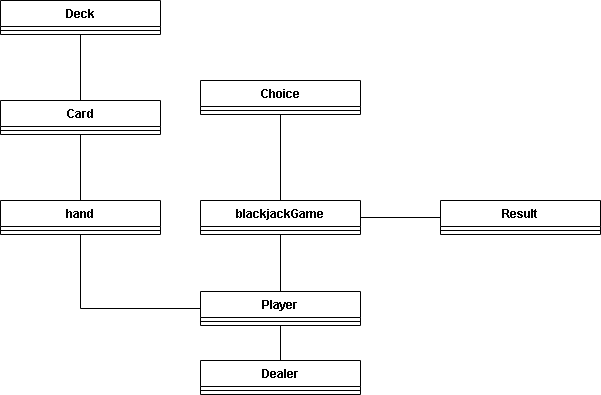

The diagram above was exported from draw.io. Its source (the exported page's mxGraphModel, read from the mxfile embedded in the PNG):
<mxGraphModel dx="1736" dy="1101" grid="1" gridSize="10" guides="1" tooltips="1" connect="1" arrows="1" fold="1" page="1" pageScale="1" pageWidth="827" pageHeight="1169" math="0" shadow="0">
  <root>
    <mxCell id="0" />
    <mxCell id="1" parent="0" />
    <mxCell id="8Y3kRAFyoXwvy8xNe0RL-35" value="Dealer" style="swimlane;fontStyle=1;align=center;verticalAlign=top;childLayout=stackLayout;horizontal=1;startSize=26;horizontalStack=0;resizeParent=1;resizeParentMax=0;resizeLast=0;collapsible=1;marginBottom=0;whiteSpace=wrap;html=1;" vertex="1" parent="1">
      <mxGeometry x="390" y="620" width="160" height="34" as="geometry" />
    </mxCell>
    <mxCell id="8Y3kRAFyoXwvy8xNe0RL-37" value="" style="line;strokeWidth=1;fillColor=none;align=left;verticalAlign=middle;spacingTop=-1;spacingLeft=3;spacingRight=3;rotatable=0;labelPosition=right;points=[];portConstraint=eastwest;strokeColor=inherit;" vertex="1" parent="8Y3kRAFyoXwvy8xNe0RL-35">
      <mxGeometry y="26" width="160" height="8" as="geometry" />
    </mxCell>
    <mxCell id="8Y3kRAFyoXwvy8xNe0RL-39" value="Choice" style="swimlane;fontStyle=1;align=center;verticalAlign=top;childLayout=stackLayout;horizontal=1;startSize=26;horizontalStack=0;resizeParent=1;resizeParentMax=0;resizeLast=0;collapsible=1;marginBottom=0;whiteSpace=wrap;html=1;" vertex="1" parent="1">
      <mxGeometry x="390" y="340" width="160" height="34" as="geometry" />
    </mxCell>
    <mxCell id="8Y3kRAFyoXwvy8xNe0RL-40" value="" style="line;strokeWidth=1;fillColor=none;align=left;verticalAlign=middle;spacingTop=-1;spacingLeft=3;spacingRight=3;rotatable=0;labelPosition=right;points=[];portConstraint=eastwest;strokeColor=inherit;" vertex="1" parent="8Y3kRAFyoXwvy8xNe0RL-39">
      <mxGeometry y="26" width="160" height="8" as="geometry" />
    </mxCell>
    <mxCell id="8Y3kRAFyoXwvy8xNe0RL-42" value="Result" style="swimlane;fontStyle=1;align=center;verticalAlign=top;childLayout=stackLayout;horizontal=1;startSize=26;horizontalStack=0;resizeParent=1;resizeParentMax=0;resizeLast=0;collapsible=1;marginBottom=0;whiteSpace=wrap;html=1;" vertex="1" parent="1">
      <mxGeometry x="630" y="460" width="160" height="34" as="geometry" />
    </mxCell>
    <mxCell id="8Y3kRAFyoXwvy8xNe0RL-43" value="" style="line;strokeWidth=1;fillColor=none;align=left;verticalAlign=middle;spacingTop=-1;spacingLeft=3;spacingRight=3;rotatable=0;labelPosition=right;points=[];portConstraint=eastwest;strokeColor=inherit;" vertex="1" parent="8Y3kRAFyoXwvy8xNe0RL-42">
      <mxGeometry y="26" width="160" height="8" as="geometry" />
    </mxCell>
    <mxCell id="8Y3kRAFyoXwvy8xNe0RL-44" value="Card" style="swimlane;fontStyle=1;align=center;verticalAlign=top;childLayout=stackLayout;horizontal=1;startSize=26;horizontalStack=0;resizeParent=1;resizeParentMax=0;resizeLast=0;collapsible=1;marginBottom=0;whiteSpace=wrap;html=1;" vertex="1" parent="1">
      <mxGeometry x="190" y="360" width="160" height="34" as="geometry" />
    </mxCell>
    <mxCell id="8Y3kRAFyoXwvy8xNe0RL-45" value="" style="line;strokeWidth=1;fillColor=none;align=left;verticalAlign=middle;spacingTop=-1;spacingLeft=3;spacingRight=3;rotatable=0;labelPosition=right;points=[];portConstraint=eastwest;strokeColor=inherit;" vertex="1" parent="8Y3kRAFyoXwvy8xNe0RL-44">
      <mxGeometry y="26" width="160" height="8" as="geometry" />
    </mxCell>
    <mxCell id="8Y3kRAFyoXwvy8xNe0RL-46" value="blackjackGame" style="swimlane;fontStyle=1;align=center;verticalAlign=top;childLayout=stackLayout;horizontal=1;startSize=26;horizontalStack=0;resizeParent=1;resizeParentMax=0;resizeLast=0;collapsible=1;marginBottom=0;whiteSpace=wrap;html=1;" vertex="1" parent="1">
      <mxGeometry x="390" y="460" width="160" height="34" as="geometry" />
    </mxCell>
    <mxCell id="8Y3kRAFyoXwvy8xNe0RL-47" value="" style="line;strokeWidth=1;fillColor=none;align=left;verticalAlign=middle;spacingTop=-1;spacingLeft=3;spacingRight=3;rotatable=0;labelPosition=right;points=[];portConstraint=eastwest;strokeColor=inherit;" vertex="1" parent="8Y3kRAFyoXwvy8xNe0RL-46">
      <mxGeometry y="26" width="160" height="8" as="geometry" />
    </mxCell>
    <mxCell id="8Y3kRAFyoXwvy8xNe0RL-48" value="Player" style="swimlane;fontStyle=1;align=center;verticalAlign=top;childLayout=stackLayout;horizontal=1;startSize=26;horizontalStack=0;resizeParent=1;resizeParentMax=0;resizeLast=0;collapsible=1;marginBottom=0;whiteSpace=wrap;html=1;" vertex="1" parent="1">
      <mxGeometry x="390" y="551" width="160" height="34" as="geometry" />
    </mxCell>
    <mxCell id="8Y3kRAFyoXwvy8xNe0RL-49" value="" style="line;strokeWidth=1;fillColor=none;align=left;verticalAlign=middle;spacingTop=-1;spacingLeft=3;spacingRight=3;rotatable=0;labelPosition=right;points=[];portConstraint=eastwest;strokeColor=inherit;" vertex="1" parent="8Y3kRAFyoXwvy8xNe0RL-48">
      <mxGeometry y="26" width="160" height="8" as="geometry" />
    </mxCell>
    <mxCell id="8Y3kRAFyoXwvy8xNe0RL-50" value="hand" style="swimlane;fontStyle=1;align=center;verticalAlign=top;childLayout=stackLayout;horizontal=1;startSize=26;horizontalStack=0;resizeParent=1;resizeParentMax=0;resizeLast=0;collapsible=1;marginBottom=0;whiteSpace=wrap;html=1;" vertex="1" parent="1">
      <mxGeometry x="190" y="460" width="160" height="34" as="geometry" />
    </mxCell>
    <mxCell id="8Y3kRAFyoXwvy8xNe0RL-51" value="" style="line;strokeWidth=1;fillColor=none;align=left;verticalAlign=middle;spacingTop=-1;spacingLeft=3;spacingRight=3;rotatable=0;labelPosition=right;points=[];portConstraint=eastwest;strokeColor=inherit;" vertex="1" parent="8Y3kRAFyoXwvy8xNe0RL-50">
      <mxGeometry y="26" width="160" height="8" as="geometry" />
    </mxCell>
    <mxCell id="8Y3kRAFyoXwvy8xNe0RL-54" value="" style="endArrow=none;html=1;rounded=0;entryX=0.5;entryY=1;entryDx=0;entryDy=0;exitX=0;exitY=0.5;exitDx=0;exitDy=0;" edge="1" parent="1" source="8Y3kRAFyoXwvy8xNe0RL-48" target="8Y3kRAFyoXwvy8xNe0RL-50">
      <mxGeometry width="50" height="50" relative="1" as="geometry">
        <mxPoint x="180" y="610" as="sourcePoint" />
        <mxPoint x="230" y="560" as="targetPoint" />
        <Array as="points">
          <mxPoint x="270" y="568" />
        </Array>
      </mxGeometry>
    </mxCell>
    <mxCell id="8Y3kRAFyoXwvy8xNe0RL-56" value="Deck" style="swimlane;fontStyle=1;align=center;verticalAlign=top;childLayout=stackLayout;horizontal=1;startSize=26;horizontalStack=0;resizeParent=1;resizeParentMax=0;resizeLast=0;collapsible=1;marginBottom=0;whiteSpace=wrap;html=1;" vertex="1" parent="1">
      <mxGeometry x="190" y="260" width="160" height="34" as="geometry" />
    </mxCell>
    <mxCell id="8Y3kRAFyoXwvy8xNe0RL-57" value="" style="line;strokeWidth=1;fillColor=none;align=left;verticalAlign=middle;spacingTop=-1;spacingLeft=3;spacingRight=3;rotatable=0;labelPosition=right;points=[];portConstraint=eastwest;strokeColor=inherit;" vertex="1" parent="8Y3kRAFyoXwvy8xNe0RL-56">
      <mxGeometry y="26" width="160" height="8" as="geometry" />
    </mxCell>
    <mxCell id="8Y3kRAFyoXwvy8xNe0RL-58" value="" style="endArrow=none;html=1;rounded=0;entryX=0.5;entryY=1;entryDx=0;entryDy=0;exitX=0.5;exitY=0;exitDx=0;exitDy=0;" edge="1" parent="1" source="8Y3kRAFyoXwvy8xNe0RL-50" target="8Y3kRAFyoXwvy8xNe0RL-44">
      <mxGeometry width="50" height="50" relative="1" as="geometry">
        <mxPoint x="180" y="610" as="sourcePoint" />
        <mxPoint x="230" y="560" as="targetPoint" />
      </mxGeometry>
    </mxCell>
    <mxCell id="8Y3kRAFyoXwvy8xNe0RL-59" value="" style="endArrow=none;html=1;rounded=0;entryX=0.5;entryY=1;entryDx=0;entryDy=0;exitX=0.5;exitY=0;exitDx=0;exitDy=0;" edge="1" parent="1" source="8Y3kRAFyoXwvy8xNe0RL-44" target="8Y3kRAFyoXwvy8xNe0RL-56">
      <mxGeometry width="50" height="50" relative="1" as="geometry">
        <mxPoint x="180" y="610" as="sourcePoint" />
        <mxPoint x="230" y="560" as="targetPoint" />
      </mxGeometry>
    </mxCell>
    <mxCell id="8Y3kRAFyoXwvy8xNe0RL-60" value="" style="endArrow=none;html=1;rounded=0;entryX=0.5;entryY=1;entryDx=0;entryDy=0;exitX=0.5;exitY=0;exitDx=0;exitDy=0;" edge="1" parent="1" source="8Y3kRAFyoXwvy8xNe0RL-35" target="8Y3kRAFyoXwvy8xNe0RL-48">
      <mxGeometry width="50" height="50" relative="1" as="geometry">
        <mxPoint x="180" y="610" as="sourcePoint" />
        <mxPoint x="230" y="560" as="targetPoint" />
      </mxGeometry>
    </mxCell>
    <mxCell id="8Y3kRAFyoXwvy8xNe0RL-64" value="" style="endArrow=none;html=1;rounded=0;entryX=0.5;entryY=1;entryDx=0;entryDy=0;" edge="1" parent="1" source="8Y3kRAFyoXwvy8xNe0RL-48" target="8Y3kRAFyoXwvy8xNe0RL-46">
      <mxGeometry width="50" height="50" relative="1" as="geometry">
        <mxPoint x="180" y="610" as="sourcePoint" />
        <mxPoint x="230" y="560" as="targetPoint" />
      </mxGeometry>
    </mxCell>
    <mxCell id="8Y3kRAFyoXwvy8xNe0RL-65" value="" style="endArrow=none;html=1;rounded=0;entryX=0.5;entryY=1;entryDx=0;entryDy=0;" edge="1" parent="1" source="8Y3kRAFyoXwvy8xNe0RL-46" target="8Y3kRAFyoXwvy8xNe0RL-39">
      <mxGeometry width="50" height="50" relative="1" as="geometry">
        <mxPoint x="180" y="610" as="sourcePoint" />
        <mxPoint x="230" y="560" as="targetPoint" />
      </mxGeometry>
    </mxCell>
    <mxCell id="8Y3kRAFyoXwvy8xNe0RL-66" value="" style="endArrow=none;html=1;rounded=0;entryX=0;entryY=0.5;entryDx=0;entryDy=0;exitX=1;exitY=0.5;exitDx=0;exitDy=0;" edge="1" parent="1" source="8Y3kRAFyoXwvy8xNe0RL-46" target="8Y3kRAFyoXwvy8xNe0RL-42">
      <mxGeometry width="50" height="50" relative="1" as="geometry">
        <mxPoint x="180" y="610" as="sourcePoint" />
        <mxPoint x="230" y="560" as="targetPoint" />
      </mxGeometry>
    </mxCell>
  </root>
</mxGraphModel>